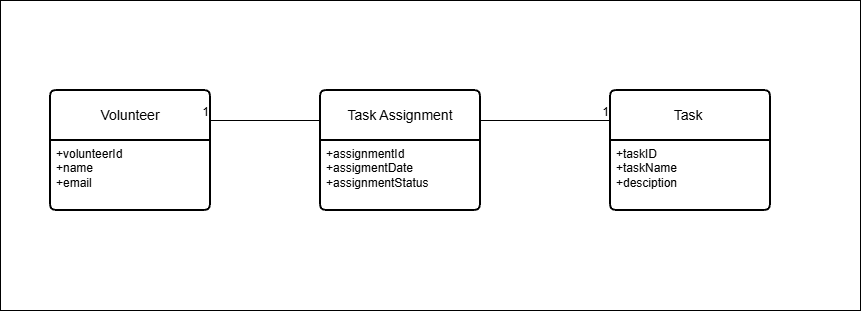

The diagram above was exported from draw.io. Its source (the exported page's mxGraphModel, read from the mxfile embedded in the PNG):
<mxGraphModel dx="1079" dy="723" grid="1" gridSize="10" guides="1" tooltips="1" connect="1" arrows="1" fold="1" page="1" pageScale="1" pageWidth="1000" pageHeight="1169" math="0" shadow="0">
  <root>
    <mxCell id="0" />
    <mxCell id="1" parent="0" />
    <mxCell id="-hKu_vo7Vm0Gjc6mV2X0-1" parent="1" style="rounded=0;whiteSpace=wrap;html=1;" value="" vertex="1">
      <mxGeometry height="310" width="860" x="80" y="240" as="geometry" />
    </mxCell>
    <mxCell id="-hKu_vo7Vm0Gjc6mV2X0-2" parent="1" style="swimlane;childLayout=stackLayout;horizontal=1;startSize=50;horizontalStack=0;rounded=1;fontSize=14;fontStyle=0;strokeWidth=2;resizeParent=0;resizeLast=1;shadow=0;dashed=0;align=center;arcSize=4;whiteSpace=wrap;html=1;" value="Volunteer" vertex="1">
      <mxGeometry height="120" width="160" x="130" y="330" as="geometry" />
    </mxCell>
    <mxCell id="-hKu_vo7Vm0Gjc6mV2X0-3" parent="-hKu_vo7Vm0Gjc6mV2X0-2" style="align=left;strokeColor=none;fillColor=none;spacingLeft=4;spacingRight=4;fontSize=12;verticalAlign=top;rotatable=0;part=1;html=1;whiteSpace=wrap;" value="+volunteerId&lt;br&gt;+name&lt;br&gt;+email" vertex="1">
      <mxGeometry height="70" width="160" y="50" as="geometry" />
    </mxCell>
    <mxCell id="-hKu_vo7Vm0Gjc6mV2X0-5" parent="1" style="swimlane;childLayout=stackLayout;horizontal=1;startSize=50;horizontalStack=0;rounded=1;fontSize=14;fontStyle=0;strokeWidth=2;resizeParent=0;resizeLast=1;shadow=0;dashed=0;align=center;arcSize=4;whiteSpace=wrap;html=1;" value="Task Assignment" vertex="1">
      <mxGeometry height="120" width="160" x="400" y="330" as="geometry">
        <mxRectangle height="50" width="150" x="340" y="320" as="alternateBounds" />
      </mxGeometry>
    </mxCell>
    <mxCell id="-hKu_vo7Vm0Gjc6mV2X0-6" parent="-hKu_vo7Vm0Gjc6mV2X0-5" style="align=left;strokeColor=none;fillColor=none;spacingLeft=4;spacingRight=4;fontSize=12;verticalAlign=top;rotatable=0;part=1;html=1;whiteSpace=wrap;" value="+assignmentId&lt;br&gt;+assigmentDate&lt;br&gt;+assignmentStatus" vertex="1">
      <mxGeometry height="70" width="160" y="50" as="geometry" />
    </mxCell>
    <mxCell id="-hKu_vo7Vm0Gjc6mV2X0-8" parent="1" style="swimlane;childLayout=stackLayout;horizontal=1;startSize=50;horizontalStack=0;rounded=1;fontSize=14;fontStyle=0;strokeWidth=2;resizeParent=0;resizeLast=1;shadow=0;dashed=0;align=center;arcSize=4;whiteSpace=wrap;html=1;" value="Task&amp;nbsp;" vertex="1">
      <mxGeometry height="120" width="160" x="690" y="330" as="geometry" />
    </mxCell>
    <mxCell id="-hKu_vo7Vm0Gjc6mV2X0-9" parent="-hKu_vo7Vm0Gjc6mV2X0-8" style="align=left;strokeColor=none;fillColor=none;spacingLeft=4;spacingRight=4;fontSize=12;verticalAlign=top;rotatable=0;part=1;html=1;whiteSpace=wrap;" value="+taskID&lt;br&gt;+taskName&lt;br&gt;+desciption" vertex="1">
      <mxGeometry height="70" width="160" y="50" as="geometry" />
    </mxCell>
    <mxCell id="-hKu_vo7Vm0Gjc6mV2X0-11" edge="1" parent="1" source="-hKu_vo7Vm0Gjc6mV2X0-5" style="endArrow=none;html=1;rounded=0;fontSize=12;defaultLabelBackgroundColor=page;startSize=8;endSize=8;curved=1;exitX=0;exitY=0.25;exitDx=0;exitDy=0;entryX=1;entryY=0.25;entryDx=0;entryDy=0;" target="-hKu_vo7Vm0Gjc6mV2X0-2" value="">
      <mxGeometry relative="1" as="geometry">
        <mxPoint x="410" y="520" as="sourcePoint" />
        <mxPoint x="330" y="400" as="targetPoint" />
      </mxGeometry>
    </mxCell>
    <mxCell id="-hKu_vo7Vm0Gjc6mV2X0-12" connectable="0" parent="-hKu_vo7Vm0Gjc6mV2X0-11" style="resizable=0;html=1;whiteSpace=wrap;align=right;verticalAlign=bottom;" value="1" vertex="1">
      <mxGeometry relative="1" x="1" as="geometry" />
    </mxCell>
    <mxCell id="-hKu_vo7Vm0Gjc6mV2X0-13" edge="1" parent="1" source="-hKu_vo7Vm0Gjc6mV2X0-5" style="endArrow=none;html=1;rounded=0;fontSize=12;defaultLabelBackgroundColor=page;startSize=8;endSize=8;curved=1;exitX=1;exitY=0.25;exitDx=0;exitDy=0;entryX=0;entryY=0.25;entryDx=0;entryDy=0;" target="-hKu_vo7Vm0Gjc6mV2X0-8" value="">
      <mxGeometry relative="1" as="geometry">
        <mxPoint x="670" y="300" as="sourcePoint" />
        <mxPoint x="560" y="300" as="targetPoint" />
      </mxGeometry>
    </mxCell>
    <mxCell id="-hKu_vo7Vm0Gjc6mV2X0-14" connectable="0" parent="-hKu_vo7Vm0Gjc6mV2X0-13" style="resizable=0;html=1;whiteSpace=wrap;align=right;verticalAlign=bottom;" value="1" vertex="1">
      <mxGeometry relative="1" x="0.9988" as="geometry" />
    </mxCell>
  </root>
</mxGraphModel>